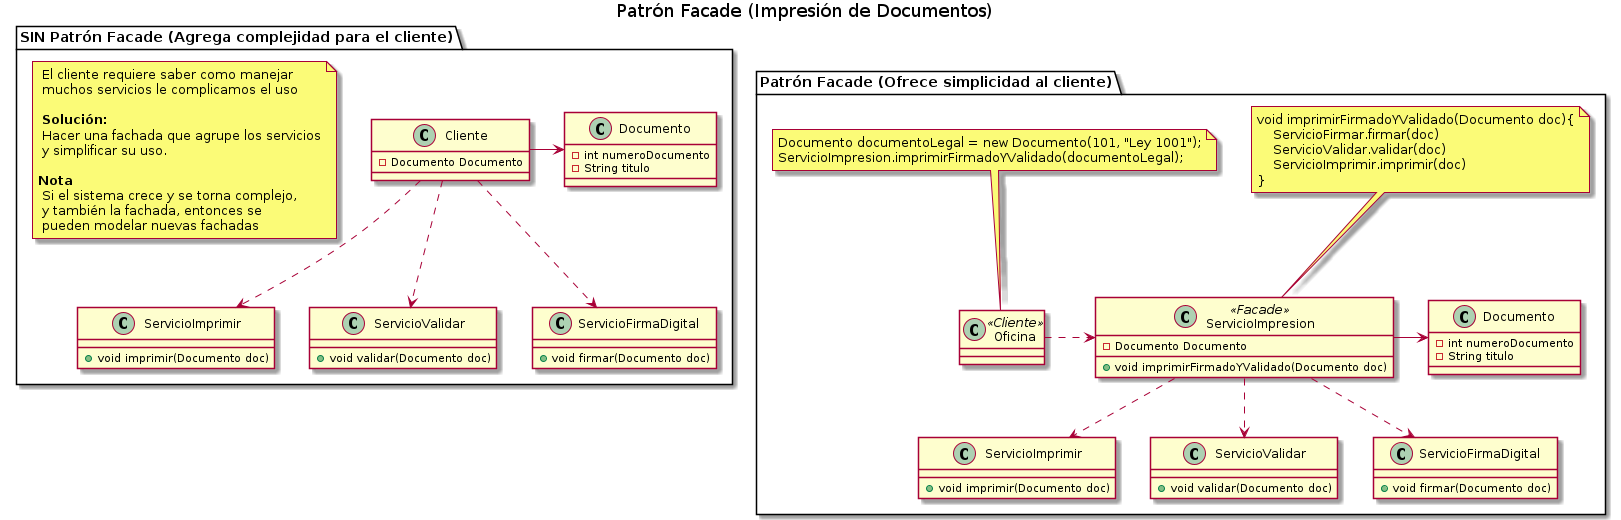

The diagram above was rendered by PlantUML. Its source (embedded in the PNG):
@startuml
Title Patrón Facade (Impresión de Documentos)

' ================
' ==== CLASES ====
' ================

package "Patrón Facade (Ofrece simplicidad al cliente)" as A{
    class Oficina <<Cliente>>{
    }

    class ServicioImpresion <<Facade>>{
        -Documento Documento

        +void imprimirFirmadoYValidado(Documento doc)
    }

    class "Documento" as Documento2{
        -int numeroDocumento
        -String titulo
    }

    class "ServicioImprimir" as ServicioImprimir2{
        +void imprimir(Documento doc)
    }

    class "ServicioValidar" as ServicioValidar2{
        +void validar(Documento doc)
    }

    class "ServicioFirmaDigital" as ServicioFirmaDigital2{
        +void firmar(Documento doc)
    }


    note top of Oficina
    Documento documentoLegal = new Documento(101, "Ley 1001");
    ServicioImpresion.imprimirFirmadoYValidado(documentoLegal);
    end note

    note top of ServicioImpresion
    void imprimirFirmadoYValidado(Documento doc){
        ServicioFirmar.firmar(doc)
        ServicioValidar.validar(doc)
        ServicioImprimir.imprimir(doc)
    }
    end note
}

package "SIN Patrón Facade (Agrega complejidad para el cliente)" as B{

    note as A
    El cliente requiere saber como manejar
    muchos servicios le complicamos el uso

    **Solución:**
    Hacer una fachada que agrupe los servicios
    y simplificar su uso.

   **Nota**
    Si el sistema crece y se torna complejo,
    y también la fachada, entonces se
    pueden modelar nuevas fachadas
    end note

    class Cliente{
        -Documento Documento
    }

    class Documento{
        -int numeroDocumento
        -String titulo
    }

    class ServicioImprimir{
        +void imprimir(Documento doc)
    }

    class ServicioValidar{
        +void validar(Documento doc)
    }

    class ServicioFirmaDigital{
        +void firmar(Documento doc)
    }
}


' ================
' == RELACIONES ==
' ================

Cliente .down.> ServicioValidar
Cliente .down.> ServicioFirmaDigital
Cliente .down.> ServicioImprimir
Cliente -right-> Documento


Oficina .right.> ServicioImpresion
ServicioImpresion .down.> ServicioValidar2
ServicioImpresion .down.> ServicioFirmaDigital2
ServicioImpresion .down.> ServicioImprimir2
ServicioImpresion -right-> Documento2

' ================
' ==== NOTAS =====
' ================

@enduml